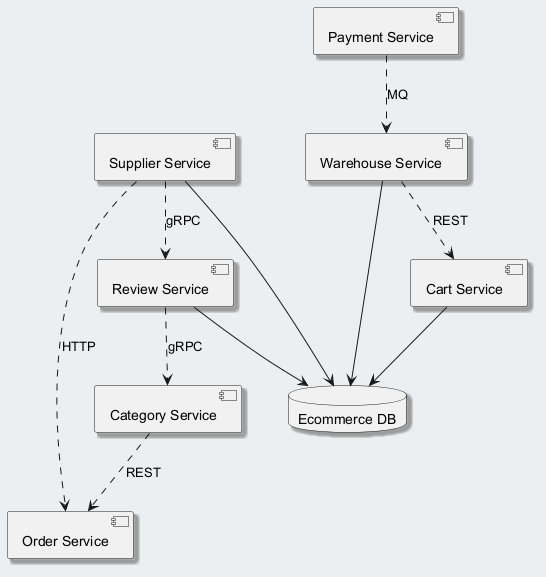

The diagram above was rendered by PlantUML. Its source (embedded in the PNG):
@startuml
skinparam backgroundColor #ECEFF1
skinparam classBackgroundColor #FFFFFF
skinparam classBorderColor #455A64
skinparam shadowing true
component "Cart Service" as C_CartService
component "Category Service" as C_CategoryService
component "Supplier Service" as C_SupplierService
component "Review Service" as C_ReviewService
component "Order Service" as C_OrderService
component "Payment Service" as C_PaymentService
component "Warehouse Service" as C_WarehouseService
database "Ecommerce DB" as DB_ecommerce
C_CartService --> DB_ecommerce
C_SupplierService --> DB_ecommerce
C_ReviewService --> DB_ecommerce
C_WarehouseService --> DB_ecommerce
C_WarehouseService ..> C_CartService : REST
C_SupplierService ..> C_OrderService : HTTP
C_PaymentService ..> C_WarehouseService : MQ
C_ReviewService ..> C_CategoryService : gRPC
C_SupplierService ..> C_ReviewService : gRPC
C_CategoryService ..> C_OrderService : REST
@enduml